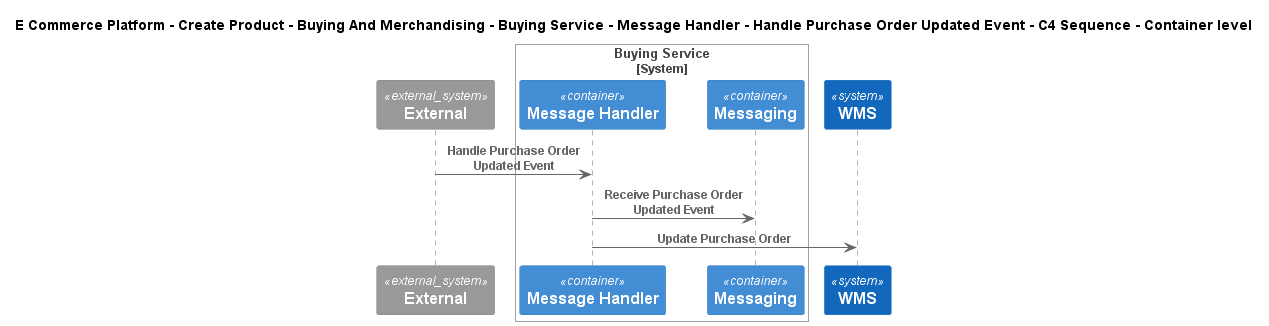

The diagram above was rendered by PlantUML. Its source (embedded in the PNG):
@startuml
!include ..\..\..\..\..\..\..\..\..\.c4s\C4_Sequence.puml
SHOW_FOOT_BOXES()

title E Commerce Platform - Create Product - Buying And Merchandising - Buying Service - Message Handler - Handle Purchase Order Updated Event - C4 Sequence - Container level

System_Ext(C4InterFlow.SoftwareSystems.ExternalSystem, "External", "")

System_Boundary(ECommercePlatform.CreateProduct.BuyingAndMerchandising.SoftwareSystems.BuyingService, "Buying Service")
    Container(ECommercePlatform.CreateProduct.BuyingAndMerchandising.SoftwareSystems.BuyingService.Containers.MessageHandler, "Message Handler", "", "")
    ContainerQueue(ECommercePlatform.CreateProduct.BuyingAndMerchandising.SoftwareSystems.BuyingService.Containers.Messaging, "Messaging", "", "")
Boundary_End()
System(ECommercePlatform.Deliver.Fulfilment.SoftwareSystems.WMS, "WMS", "")

Rel(C4InterFlow.SoftwareSystems.ExternalSystem, ECommercePlatform.CreateProduct.BuyingAndMerchandising.SoftwareSystems.BuyingService.Containers.MessageHandler, "Handle Purchase Order Updated Event")
Rel(ECommercePlatform.CreateProduct.BuyingAndMerchandising.SoftwareSystems.BuyingService.Containers.MessageHandler, ECommercePlatform.CreateProduct.BuyingAndMerchandising.SoftwareSystems.BuyingService.Containers.Messaging, "Receive Purchase Order Updated Event")
Rel(ECommercePlatform.CreateProduct.BuyingAndMerchandising.SoftwareSystems.BuyingService.Containers.MessageHandler, ECommercePlatform.Deliver.Fulfilment.SoftwareSystems.WMS, "Update Purchase Order")


@enduml